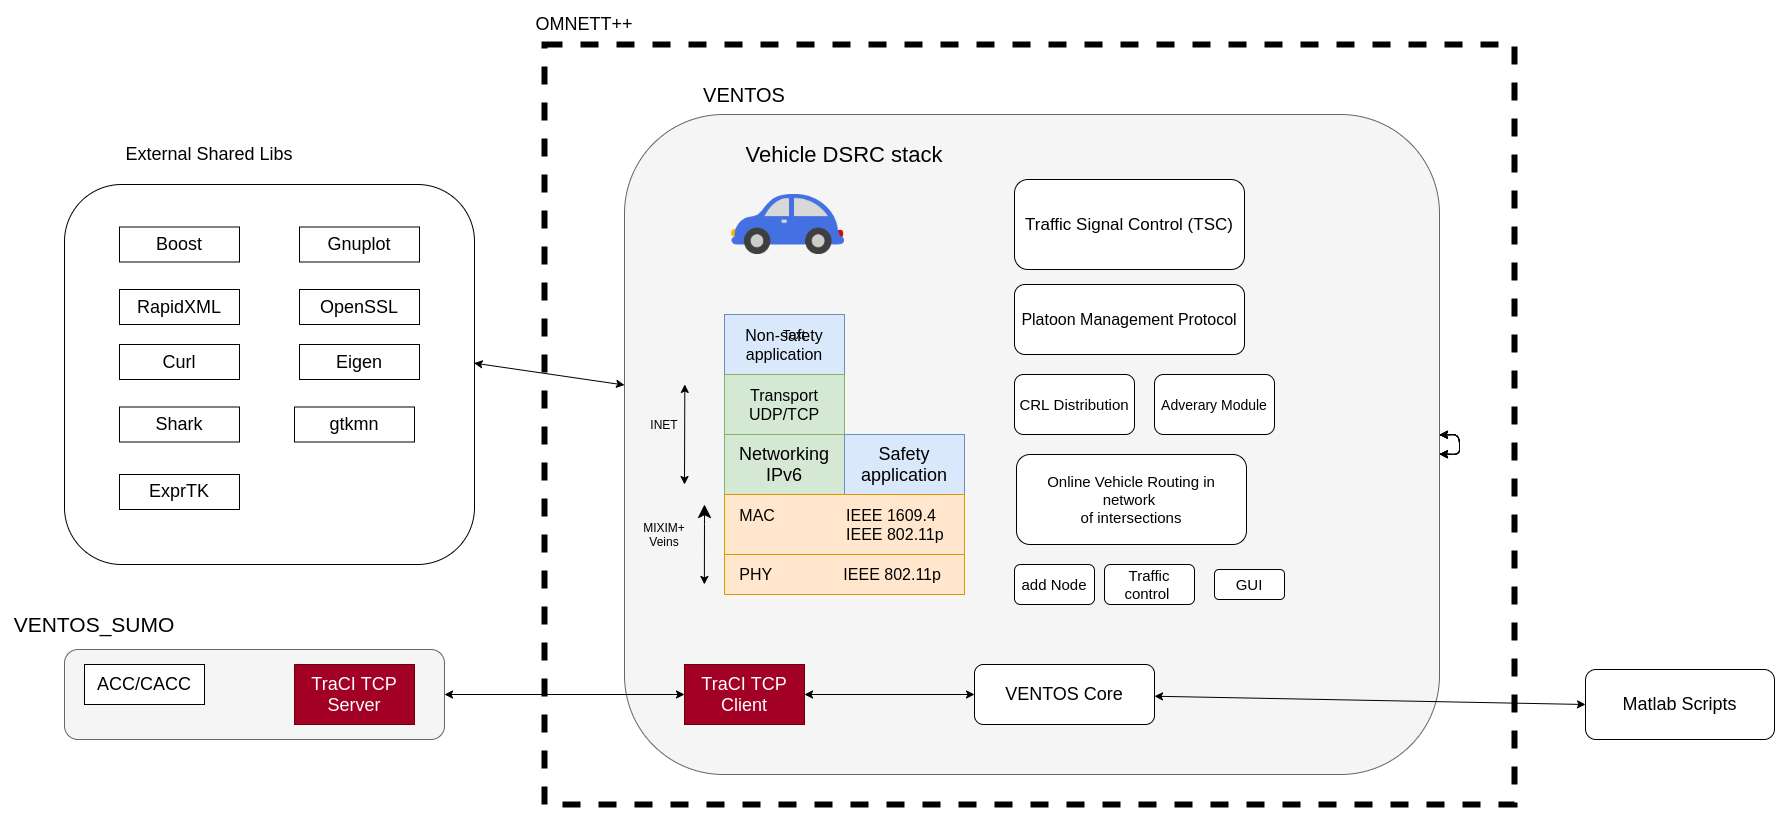

The diagram above was exported from draw.io. Its source (the exported page's mxGraphModel, read from the mxfile embedded in the PNG):
<mxGraphModel dx="2858" dy="1151" grid="1" gridSize="10" guides="1" tooltips="1" connect="1" arrows="1" fold="1" page="1" pageScale="1" pageWidth="827" pageHeight="1169" math="0" shadow="0">
  <root>
    <mxCell id="0" />
    <mxCell id="1" parent="0" />
    <mxCell id="IzPWekQusbiECEhsk_PW-39" value="" style="rounded=0;whiteSpace=wrap;html=1;dashed=1;strokeWidth=6;" vertex="1" parent="1">
      <mxGeometry x="140" y="40" width="970" height="760" as="geometry" />
    </mxCell>
    <mxCell id="IzPWekQusbiECEhsk_PW-10" value="" style="rounded=1;whiteSpace=wrap;html=1;fillColor=#f5f5f5;strokeColor=#666666;fontColor=#333333;" vertex="1" parent="1">
      <mxGeometry x="220" y="110" width="815" height="660" as="geometry" />
    </mxCell>
    <mxCell id="IzPWekQusbiECEhsk_PW-2" value="&lt;font style=&quot;font-size: 17px&quot;&gt;Traffic Signal Control (TSC)&lt;/font&gt;" style="rounded=1;whiteSpace=wrap;html=1;" vertex="1" parent="1">
      <mxGeometry x="610" y="175" width="230" height="90" as="geometry" />
    </mxCell>
    <mxCell id="IzPWekQusbiECEhsk_PW-3" value="&lt;font style=&quot;font-size: 16px&quot;&gt;Platoon Management Protocol&lt;/font&gt;" style="rounded=1;whiteSpace=wrap;html=1;" vertex="1" parent="1">
      <mxGeometry x="610" y="280" width="230" height="70" as="geometry" />
    </mxCell>
    <mxCell id="IzPWekQusbiECEhsk_PW-4" value="&lt;font style=&quot;font-size: 15px&quot;&gt;CRL Distribution&lt;/font&gt;" style="rounded=1;whiteSpace=wrap;html=1;" vertex="1" parent="1">
      <mxGeometry x="610" y="370" width="120" height="60" as="geometry" />
    </mxCell>
    <mxCell id="IzPWekQusbiECEhsk_PW-5" value="&lt;font style=&quot;font-size: 14px&quot;&gt;Adverary Module&lt;/font&gt;" style="rounded=1;whiteSpace=wrap;html=1;" vertex="1" parent="1">
      <mxGeometry x="750" y="370" width="120" height="60" as="geometry" />
    </mxCell>
    <mxCell id="IzPWekQusbiECEhsk_PW-6" value="&lt;font style=&quot;font-size: 15px&quot;&gt;Online Vehicle Routing in network&amp;nbsp;&lt;br&gt;of intersections&lt;/font&gt;" style="rounded=1;whiteSpace=wrap;html=1;" vertex="1" parent="1">
      <mxGeometry x="612" y="450" width="230" height="90" as="geometry" />
    </mxCell>
    <mxCell id="IzPWekQusbiECEhsk_PW-7" value="&lt;font style=&quot;font-size: 15px&quot;&gt;add Node&lt;/font&gt;" style="rounded=1;whiteSpace=wrap;html=1;" vertex="1" parent="1">
      <mxGeometry x="610" y="560" width="80" height="40" as="geometry" />
    </mxCell>
    <mxCell id="IzPWekQusbiECEhsk_PW-8" value="&lt;font style=&quot;font-size: 15px&quot;&gt;Traffic control&amp;nbsp;&lt;/font&gt;" style="rounded=1;whiteSpace=wrap;html=1;" vertex="1" parent="1">
      <mxGeometry x="700" y="560" width="90" height="40" as="geometry" />
    </mxCell>
    <mxCell id="IzPWekQusbiECEhsk_PW-9" value="&lt;font style=&quot;font-size: 15px&quot;&gt;GUI&lt;/font&gt;" style="rounded=1;whiteSpace=wrap;html=1;" vertex="1" parent="1">
      <mxGeometry x="810" y="565" width="70" height="30" as="geometry" />
    </mxCell>
    <mxCell id="IzPWekQusbiECEhsk_PW-12" value="&lt;font style=&quot;font-size: 16px&quot;&gt;Non-safety application&lt;/font&gt;" style="rounded=0;whiteSpace=wrap;html=1;fillColor=#dae8fc;strokeColor=#6c8ebf;" vertex="1" parent="1">
      <mxGeometry x="320" y="310" width="120" height="60" as="geometry" />
    </mxCell>
    <mxCell id="IzPWekQusbiECEhsk_PW-13" value="&lt;font style=&quot;font-size: 16px&quot;&gt;Transport&lt;br&gt;UDP/TCP&lt;/font&gt;" style="rounded=0;whiteSpace=wrap;html=1;fillColor=#d5e8d4;strokeColor=#82b366;" vertex="1" parent="1">
      <mxGeometry x="320" y="370" width="120" height="60" as="geometry" />
    </mxCell>
    <mxCell id="IzPWekQusbiECEhsk_PW-14" value="&lt;font style=&quot;font-size: 18px&quot;&gt;Networking&lt;br&gt;IPv6&lt;/font&gt;" style="rounded=0;whiteSpace=wrap;html=1;fillColor=#d5e8d4;strokeColor=#82b366;" vertex="1" parent="1">
      <mxGeometry x="320" y="430" width="120" height="60" as="geometry" />
    </mxCell>
    <mxCell id="IzPWekQusbiECEhsk_PW-15" value="&lt;font style=&quot;font-size: 18px&quot;&gt;Safety&lt;br&gt;application&lt;/font&gt;" style="rounded=0;whiteSpace=wrap;html=1;fillColor=#dae8fc;strokeColor=#6c8ebf;" vertex="1" parent="1">
      <mxGeometry x="440" y="430" width="120" height="60" as="geometry" />
    </mxCell>
    <mxCell id="IzPWekQusbiECEhsk_PW-16" value="&lt;font style=&quot;font-size: 16px&quot;&gt;&amp;nbsp; &amp;nbsp;MAC&amp;nbsp; &amp;nbsp; &amp;nbsp; &amp;nbsp; &amp;nbsp; &amp;nbsp; &amp;nbsp; &amp;nbsp; IEEE 1609.4&lt;br&gt;&amp;nbsp; &amp;nbsp; &amp;nbsp; &amp;nbsp; &amp;nbsp; &amp;nbsp; &amp;nbsp; &amp;nbsp; &amp;nbsp; &amp;nbsp; &amp;nbsp; &amp;nbsp; &amp;nbsp; &amp;nbsp;IEEE 802.11p&lt;/font&gt;" style="rounded=0;whiteSpace=wrap;html=1;fillColor=#ffe6cc;strokeColor=#d79b00;align=left;" vertex="1" parent="1">
      <mxGeometry x="320" y="490" width="240" height="60" as="geometry" />
    </mxCell>
    <mxCell id="IzPWekQusbiECEhsk_PW-17" value="" style="shape=image;verticalLabelPosition=bottom;labelBackgroundColor=#ffffff;verticalAlign=top;aspect=fixed;imageAspect=0;image=https://i.pinimg.com/originals/19/a0/e8/19a0e8bc5fe88b45f7b4691df5a45c45.png;" vertex="1" parent="1">
      <mxGeometry x="326.95" y="190" width="113.05" height="60" as="geometry" />
    </mxCell>
    <mxCell id="IzPWekQusbiECEhsk_PW-19" value="&lt;font style=&quot;font-size: 16px&quot;&gt;&amp;nbsp; &amp;nbsp;PHY&amp;nbsp; &amp;nbsp; &amp;nbsp; &amp;nbsp; &amp;nbsp; &amp;nbsp; &amp;nbsp; &amp;nbsp; IEEE 802.11p&amp;nbsp; &amp;nbsp;&amp;nbsp;&lt;/font&gt;" style="rounded=0;whiteSpace=wrap;html=1;fillColor=#ffe6cc;strokeColor=#d79b00;align=left;" vertex="1" parent="1">
      <mxGeometry x="320" y="550" width="240" height="40" as="geometry" />
    </mxCell>
    <mxCell id="IzPWekQusbiECEhsk_PW-20" value="Text" style="text;html=1;strokeColor=none;fillColor=none;align=center;verticalAlign=middle;whiteSpace=wrap;rounded=0;" vertex="1" parent="1">
      <mxGeometry x="370" y="320" width="40" height="20" as="geometry" />
    </mxCell>
    <mxCell id="IzPWekQusbiECEhsk_PW-21" value="&lt;font style=&quot;font-size: 22px&quot;&gt;Vehicle DSRC stack&lt;/font&gt;" style="text;html=1;strokeColor=none;fillColor=none;align=center;verticalAlign=middle;whiteSpace=wrap;rounded=0;" vertex="1" parent="1">
      <mxGeometry x="340" y="140" width="200" height="20" as="geometry" />
    </mxCell>
    <mxCell id="IzPWekQusbiECEhsk_PW-22" value="" style="endArrow=classic;startArrow=classic;html=1;" edge="1" parent="1" source="IzPWekQusbiECEhsk_PW-10" target="IzPWekQusbiECEhsk_PW-10">
      <mxGeometry width="50" height="50" relative="1" as="geometry">
        <mxPoint x="350" y="540" as="sourcePoint" />
        <mxPoint x="400" y="490" as="targetPoint" />
        <Array as="points">
          <mxPoint x="290" y="460" />
        </Array>
      </mxGeometry>
    </mxCell>
    <mxCell id="IzPWekQusbiECEhsk_PW-23" value="" style="endArrow=classic;startArrow=classic;html=1;" edge="1" parent="1" source="IzPWekQusbiECEhsk_PW-10" target="IzPWekQusbiECEhsk_PW-10">
      <mxGeometry width="50" height="50" relative="1" as="geometry">
        <mxPoint x="350" y="540" as="sourcePoint" />
        <mxPoint x="400" y="490" as="targetPoint" />
        <Array as="points">
          <mxPoint x="260" y="450" />
        </Array>
      </mxGeometry>
    </mxCell>
    <mxCell id="IzPWekQusbiECEhsk_PW-27" value="" style="endArrow=classic;startArrow=classic;html=1;entryX=0.074;entryY=0.409;entryDx=0;entryDy=0;entryPerimeter=0;" edge="1" parent="1" target="IzPWekQusbiECEhsk_PW-10">
      <mxGeometry width="50" height="50" relative="1" as="geometry">
        <mxPoint x="280" y="480" as="sourcePoint" />
        <mxPoint x="320" y="490" as="targetPoint" />
        <Array as="points" />
      </mxGeometry>
    </mxCell>
    <mxCell id="IzPWekQusbiECEhsk_PW-30" value="INET" style="text;html=1;strokeColor=none;fillColor=none;align=center;verticalAlign=middle;whiteSpace=wrap;rounded=0;" vertex="1" parent="1">
      <mxGeometry x="240" y="410" width="40" height="20" as="geometry" />
    </mxCell>
    <mxCell id="IzPWekQusbiECEhsk_PW-32" value="" style="endArrow=classic;startArrow=classic;html=1;" edge="1" parent="1" source="IzPWekQusbiECEhsk_PW-10" target="IzPWekQusbiECEhsk_PW-10">
      <mxGeometry width="50" height="50" relative="1" as="geometry">
        <mxPoint x="290" y="490" as="sourcePoint" />
        <mxPoint x="290.30999999999995" y="389.94000000000005" as="targetPoint" />
        <Array as="points" />
      </mxGeometry>
    </mxCell>
    <mxCell id="IzPWekQusbiECEhsk_PW-34" value="MIXIM+&lt;br&gt;Veins" style="text;html=1;strokeColor=none;fillColor=none;align=center;verticalAlign=middle;whiteSpace=wrap;rounded=0;" vertex="1" parent="1">
      <mxGeometry x="240" y="520" width="40" height="20" as="geometry" />
    </mxCell>
    <mxCell id="IzPWekQusbiECEhsk_PW-35" value="" style="endArrow=classic;startArrow=classic;html=1;" edge="1" parent="1" source="IzPWekQusbiECEhsk_PW-10" target="IzPWekQusbiECEhsk_PW-10">
      <mxGeometry width="50" height="50" relative="1" as="geometry">
        <mxPoint x="270" y="530" as="sourcePoint" />
        <mxPoint x="320" y="480" as="targetPoint" />
      </mxGeometry>
    </mxCell>
    <mxCell id="IzPWekQusbiECEhsk_PW-36" value="" style="endArrow=classic;startArrow=classic;html=1;jumpSize=1;endSize=11;exitX=0.098;exitY=0.712;exitDx=0;exitDy=0;exitPerimeter=0;" edge="1" parent="1" source="IzPWekQusbiECEhsk_PW-10">
      <mxGeometry width="50" height="50" relative="1" as="geometry">
        <mxPoint x="290" y="490" as="sourcePoint" />
        <mxPoint x="300" y="500" as="targetPoint" />
        <Array as="points">
          <mxPoint x="300" y="510" />
        </Array>
      </mxGeometry>
    </mxCell>
    <mxCell id="IzPWekQusbiECEhsk_PW-37" value="&lt;font style=&quot;font-size: 20px&quot;&gt;VENTOS&lt;/font&gt;" style="text;html=1;strokeColor=none;fillColor=none;align=center;verticalAlign=middle;whiteSpace=wrap;rounded=0;" vertex="1" parent="1">
      <mxGeometry x="320" y="80" width="40" height="20" as="geometry" />
    </mxCell>
    <mxCell id="IzPWekQusbiECEhsk_PW-38" value="&lt;font style=&quot;font-size: 18px&quot;&gt;VENTOS Core&lt;/font&gt;" style="rounded=1;whiteSpace=wrap;html=1;" vertex="1" parent="1">
      <mxGeometry x="570" y="660" width="180" height="60" as="geometry" />
    </mxCell>
    <mxCell id="IzPWekQusbiECEhsk_PW-41" value="&lt;font style=&quot;font-size: 18px&quot;&gt;Matlab Scripts&lt;/font&gt;" style="rounded=1;whiteSpace=wrap;html=1;strokeWidth=1;" vertex="1" parent="1">
      <mxGeometry x="1181" y="665" width="189" height="70" as="geometry" />
    </mxCell>
    <mxCell id="IzPWekQusbiECEhsk_PW-42" value="&lt;font style=&quot;font-size: 18px&quot;&gt;TraCI TCP&lt;br&gt;Client&lt;/font&gt;" style="rounded=0;whiteSpace=wrap;html=1;strokeWidth=1;fillColor=#a20025;strokeColor=#6F0000;fontColor=#ffffff;" vertex="1" parent="1">
      <mxGeometry x="280" y="660" width="120" height="60" as="geometry" />
    </mxCell>
    <mxCell id="IzPWekQusbiECEhsk_PW-43" value="" style="rounded=1;whiteSpace=wrap;html=1;strokeWidth=1;fillColor=#f5f5f5;strokeColor=#666666;fontColor=#333333;" vertex="1" parent="1">
      <mxGeometry x="-340" y="645" width="380" height="90" as="geometry" />
    </mxCell>
    <mxCell id="IzPWekQusbiECEhsk_PW-44" value="&lt;font style=&quot;font-size: 18px&quot;&gt;TraCI TCP&lt;br&gt;Server&lt;/font&gt;" style="rounded=0;whiteSpace=wrap;html=1;strokeWidth=1;fillColor=#a20025;strokeColor=#6F0000;fontColor=#ffffff;" vertex="1" parent="1">
      <mxGeometry x="-110" y="660" width="120" height="60" as="geometry" />
    </mxCell>
    <mxCell id="IzPWekQusbiECEhsk_PW-45" value="&lt;font style=&quot;font-size: 18px&quot;&gt;ACC/CACC&lt;/font&gt;" style="rounded=0;whiteSpace=wrap;html=1;strokeWidth=1;" vertex="1" parent="1">
      <mxGeometry x="-320" y="660" width="120" height="40" as="geometry" />
    </mxCell>
    <mxCell id="IzPWekQusbiECEhsk_PW-46" value="" style="endArrow=classic;startArrow=classic;html=1;entryX=0;entryY=0.5;entryDx=0;entryDy=0;exitX=1;exitY=0.5;exitDx=0;exitDy=0;" edge="1" parent="1" source="IzPWekQusbiECEhsk_PW-43" target="IzPWekQusbiECEhsk_PW-42">
      <mxGeometry width="50" height="50" relative="1" as="geometry">
        <mxPoint x="110" y="720" as="sourcePoint" />
        <mxPoint x="160" y="670" as="targetPoint" />
      </mxGeometry>
    </mxCell>
    <mxCell id="IzPWekQusbiECEhsk_PW-47" value="" style="endArrow=classic;startArrow=classic;html=1;exitX=1;exitY=0.5;exitDx=0;exitDy=0;entryX=0;entryY=0.5;entryDx=0;entryDy=0;" edge="1" parent="1" source="IzPWekQusbiECEhsk_PW-42" target="IzPWekQusbiECEhsk_PW-38">
      <mxGeometry width="50" height="50" relative="1" as="geometry">
        <mxPoint x="470" y="720" as="sourcePoint" />
        <mxPoint x="520" y="670" as="targetPoint" />
      </mxGeometry>
    </mxCell>
    <mxCell id="IzPWekQusbiECEhsk_PW-48" value="" style="endArrow=classic;startArrow=classic;html=1;entryX=0;entryY=0.5;entryDx=0;entryDy=0;" edge="1" parent="1" source="IzPWekQusbiECEhsk_PW-38" target="IzPWekQusbiECEhsk_PW-41">
      <mxGeometry width="50" height="50" relative="1" as="geometry">
        <mxPoint x="930" y="720" as="sourcePoint" />
        <mxPoint x="980" y="670" as="targetPoint" />
      </mxGeometry>
    </mxCell>
    <mxCell id="IzPWekQusbiECEhsk_PW-49" value="&lt;font style=&quot;font-size: 21px&quot;&gt;VENTOS_SUMO&lt;/font&gt;" style="text;html=1;strokeColor=none;fillColor=none;align=center;verticalAlign=middle;whiteSpace=wrap;rounded=0;" vertex="1" parent="1">
      <mxGeometry x="-330" y="610" width="40" height="20" as="geometry" />
    </mxCell>
    <mxCell id="IzPWekQusbiECEhsk_PW-50" value="&lt;font style=&quot;font-size: 18px&quot;&gt;OMNETT++&lt;/font&gt;" style="text;html=1;strokeColor=none;fillColor=none;align=center;verticalAlign=middle;whiteSpace=wrap;rounded=0;" vertex="1" parent="1">
      <mxGeometry x="160" y="10" width="40" height="20" as="geometry" />
    </mxCell>
    <mxCell id="IzPWekQusbiECEhsk_PW-51" value="" style="rounded=1;whiteSpace=wrap;html=1;strokeWidth=1;" vertex="1" parent="1">
      <mxGeometry x="-340" y="180" width="410" height="380" as="geometry" />
    </mxCell>
    <mxCell id="IzPWekQusbiECEhsk_PW-52" value="&lt;font style=&quot;font-size: 18px&quot;&gt;Boost&lt;/font&gt;" style="rounded=0;whiteSpace=wrap;html=1;strokeWidth=1;" vertex="1" parent="1">
      <mxGeometry x="-285" y="222.5" width="120" height="35" as="geometry" />
    </mxCell>
    <mxCell id="IzPWekQusbiECEhsk_PW-53" value="&lt;span style=&quot;font-size: 18px&quot;&gt;Gnuplot&lt;/span&gt;" style="rounded=0;whiteSpace=wrap;html=1;strokeWidth=1;" vertex="1" parent="1">
      <mxGeometry x="-105" y="222.5" width="120" height="35" as="geometry" />
    </mxCell>
    <mxCell id="IzPWekQusbiECEhsk_PW-55" value="&lt;span style=&quot;font-size: 18px&quot;&gt;RapidXML&lt;/span&gt;" style="rounded=0;whiteSpace=wrap;html=1;strokeWidth=1;" vertex="1" parent="1">
      <mxGeometry x="-285" y="285" width="120" height="35" as="geometry" />
    </mxCell>
    <mxCell id="IzPWekQusbiECEhsk_PW-56" value="&lt;span style=&quot;font-size: 18px&quot;&gt;OpenSSL&lt;/span&gt;" style="rounded=0;whiteSpace=wrap;html=1;strokeWidth=1;" vertex="1" parent="1">
      <mxGeometry x="-105" y="285" width="120" height="35" as="geometry" />
    </mxCell>
    <mxCell id="IzPWekQusbiECEhsk_PW-61" value="&lt;span style=&quot;font-size: 18px&quot;&gt;Curl&lt;/span&gt;" style="rounded=0;whiteSpace=wrap;html=1;strokeWidth=1;" vertex="1" parent="1">
      <mxGeometry x="-285" y="340" width="120" height="35" as="geometry" />
    </mxCell>
    <mxCell id="IzPWekQusbiECEhsk_PW-62" value="&lt;span style=&quot;font-size: 18px&quot;&gt;Eigen&lt;/span&gt;" style="rounded=0;whiteSpace=wrap;html=1;strokeWidth=1;" vertex="1" parent="1">
      <mxGeometry x="-105" y="340" width="120" height="35" as="geometry" />
    </mxCell>
    <mxCell id="IzPWekQusbiECEhsk_PW-63" value="&lt;span style=&quot;font-size: 18px&quot;&gt;Shark&lt;/span&gt;" style="rounded=0;whiteSpace=wrap;html=1;strokeWidth=1;" vertex="1" parent="1">
      <mxGeometry x="-285" y="402.5" width="120" height="35" as="geometry" />
    </mxCell>
    <mxCell id="IzPWekQusbiECEhsk_PW-64" value="&lt;span style=&quot;font-size: 18px&quot;&gt;gtkmn&lt;/span&gt;" style="rounded=0;whiteSpace=wrap;html=1;strokeWidth=1;" vertex="1" parent="1">
      <mxGeometry x="-110" y="402.5" width="120" height="35" as="geometry" />
    </mxCell>
    <mxCell id="IzPWekQusbiECEhsk_PW-65" value="&lt;span style=&quot;font-size: 18px&quot;&gt;ExprTK&lt;/span&gt;" style="rounded=0;whiteSpace=wrap;html=1;strokeWidth=1;" vertex="1" parent="1">
      <mxGeometry x="-285" y="470" width="120" height="35" as="geometry" />
    </mxCell>
    <mxCell id="IzPWekQusbiECEhsk_PW-66" value="&lt;font style=&quot;font-size: 18px&quot;&gt;External Shared Libs&lt;/font&gt;" style="text;html=1;strokeColor=none;fillColor=none;align=center;verticalAlign=middle;whiteSpace=wrap;rounded=0;" vertex="1" parent="1">
      <mxGeometry x="-300" y="140" width="210" height="20" as="geometry" />
    </mxCell>
    <mxCell id="IzPWekQusbiECEhsk_PW-69" value="" style="endArrow=classic;startArrow=classic;html=1;exitX=0.999;exitY=0.47;exitDx=0;exitDy=0;exitPerimeter=0;" edge="1" parent="1" source="IzPWekQusbiECEhsk_PW-51" target="IzPWekQusbiECEhsk_PW-10">
      <mxGeometry width="50" height="50" relative="1" as="geometry">
        <mxPoint x="80" y="390" as="sourcePoint" />
        <mxPoint x="130" y="340" as="targetPoint" />
      </mxGeometry>
    </mxCell>
  </root>
</mxGraphModel>